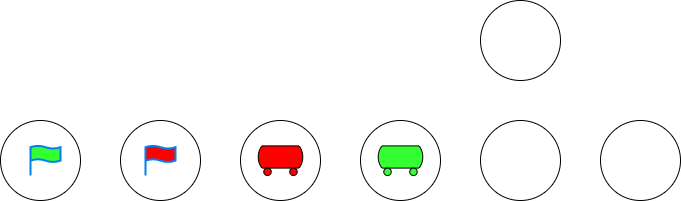

The diagram above was exported from draw.io. Its source (the exported page's mxGraphModel, read from the mxfile embedded in the PNG):
<mxGraphModel dx="1387" dy="818" grid="1" gridSize="10" guides="1" tooltips="1" connect="1" arrows="1" fold="1" page="1" pageScale="1" pageWidth="827" pageHeight="1169" math="0" shadow="0">
  <root>
    <mxCell id="0" />
    <mxCell id="1" parent="0" />
    <mxCell id="FQO8xlvjk_W87vj0EwIX-1" value="" style="ellipse;whiteSpace=wrap;html=1;aspect=fixed;" vertex="1" parent="1">
      <mxGeometry x="80" y="280" width="80" height="80" as="geometry" />
    </mxCell>
    <mxCell id="FQO8xlvjk_W87vj0EwIX-2" value="" style="ellipse;whiteSpace=wrap;html=1;aspect=fixed;" vertex="1" parent="1">
      <mxGeometry x="200" y="280" width="80" height="80" as="geometry" />
    </mxCell>
    <mxCell id="FQO8xlvjk_W87vj0EwIX-3" value="" style="ellipse;whiteSpace=wrap;html=1;aspect=fixed;" vertex="1" parent="1">
      <mxGeometry x="320" y="280" width="80" height="80" as="geometry" />
    </mxCell>
    <mxCell id="FQO8xlvjk_W87vj0EwIX-4" value="" style="ellipse;whiteSpace=wrap;html=1;aspect=fixed;" vertex="1" parent="1">
      <mxGeometry x="440" y="280" width="80" height="80" as="geometry" />
    </mxCell>
    <mxCell id="FQO8xlvjk_W87vj0EwIX-5" value="" style="ellipse;whiteSpace=wrap;html=1;aspect=fixed;" vertex="1" parent="1">
      <mxGeometry x="560" y="280" width="80" height="80" as="geometry" />
    </mxCell>
    <mxCell id="FQO8xlvjk_W87vj0EwIX-6" value="" style="ellipse;whiteSpace=wrap;html=1;aspect=fixed;" vertex="1" parent="1">
      <mxGeometry x="680" y="280" width="80" height="80" as="geometry" />
    </mxCell>
    <mxCell id="FQO8xlvjk_W87vj0EwIX-7" value="" style="ellipse;whiteSpace=wrap;html=1;aspect=fixed;" vertex="1" parent="1">
      <mxGeometry x="560" y="160" width="80" height="80" as="geometry" />
    </mxCell>
    <mxCell id="FQO8xlvjk_W87vj0EwIX-8" value="" style="html=1;verticalLabelPosition=bottom;align=center;labelBackgroundColor=#ffffff;verticalAlign=top;strokeWidth=2;strokeColor=#0080F0;shadow=0;dashed=0;shape=mxgraph.ios7.icons.flag;fillColor=#33FF33;" vertex="1" parent="1">
      <mxGeometry x="110" y="305" width="30" height="30" as="geometry" />
    </mxCell>
    <mxCell id="FQO8xlvjk_W87vj0EwIX-9" value="" style="html=1;verticalLabelPosition=bottom;align=center;labelBackgroundColor=#ffffff;verticalAlign=top;strokeWidth=2;strokeColor=#0080F0;shadow=0;dashed=0;shape=mxgraph.ios7.icons.flag;fillColor=#FF0000;" vertex="1" parent="1">
      <mxGeometry x="225" y="305" width="30" height="30" as="geometry" />
    </mxCell>
    <mxCell id="FQO8xlvjk_W87vj0EwIX-10" value="" style="verticalLabelPosition=bottom;outlineConnect=0;align=center;dashed=0;html=1;verticalAlign=top;shape=mxgraph.pid.misc.tank_car,_tank_wagon;fillColor=#FF0000;" vertex="1" parent="1">
      <mxGeometry x="336.5" y="305.39" width="47" height="29.61" as="geometry" />
    </mxCell>
    <mxCell id="FQO8xlvjk_W87vj0EwIX-11" value="" style="verticalLabelPosition=bottom;outlineConnect=0;align=center;dashed=0;html=1;verticalAlign=top;shape=mxgraph.pid.misc.tank_car,_tank_wagon;fillColor=#33FF33;" vertex="1" parent="1">
      <mxGeometry x="456.5" y="305.39" width="47" height="29.61" as="geometry" />
    </mxCell>
  </root>
</mxGraphModel>